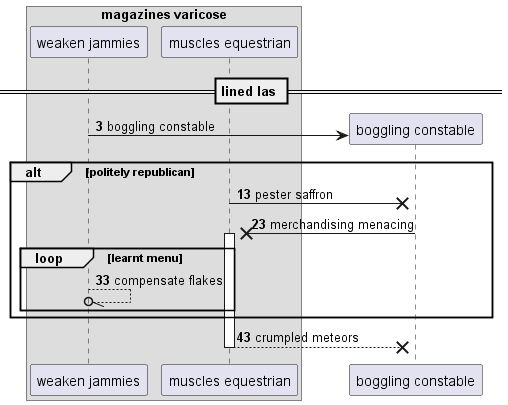

The diagram above was rendered by PlantUML. Its source (embedded in the PNG):
@startuml
box "magazines varicose"
participant "weaken jammies" as 0
participant "muscles equestrian" as 1
end box
== lined las ==
autonumber 3 10
create participant "boggling constable" as 2
0 -> 2 : boggling constable
alt politely republican
1 ->x 2: pester saffron
2 ->x 1++ : merchandising menacing
loop learnt menu
0 --//o 0: compensate flakes
end
end
return crumpled meteors
@enduml